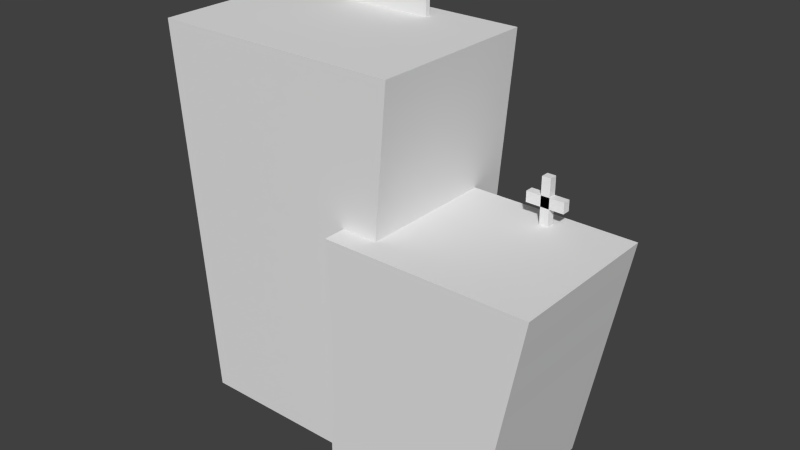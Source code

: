 # Source: Clinic.blend  (saved by Blender 2.75.0; exported with 4.5.12 LTS)
import bpy
from mathutils import Matrix  # noqa: F401  (used for matrix-valued properties, if any)

bpy.ops.wm.read_factory_settings(use_empty=True)
scene = bpy.context.scene
scene.name = 'Scene'

# ---- collections
col_collection_1 = bpy.data.collections.new('Collection 1'); scene.collection.children.link(col_collection_1)

# ---- world
world_world = bpy.data.worlds.new('World'); scene.world = world_world
world_world.color = (0.05088, 0.05088, 0.05088)
world_world.use_sun_shadow = False
world_world.sun_shadow_jitter_overblur = 0.0
world_world.cycles.sampling_method = 'MANUAL'
world_world.cycles.sample_map_resolution = 256

# ---- meshes
me_cube = bpy.data.meshes.new('Cube')
me_cube.from_pydata([(13.96, 12.83, -27.57), (13.96, -12.83, -27.57), (-13.96, -12.83, -27.57), (-13.96, 12.83, -27.57), (18.52, 12.83, 27.57), (18.52, -12.83, 27.57), (-18.52, -12.83, 27.57), (-18.52, 12.83, 27.57), (10.86, 12.83, -27.57), (7.758, 12.83, -27.57), (4.655, 12.83, -27.57), (1.552, 12.83, -27.57), (-1.552, 12.83, -27.57), (-4.655, 12.83, -27.57), (-7.758, 12.83, -27.57), (-10.86, 12.83, -27.57), (10.86, -12.83, -27.57), (7.758, -12.83, -27.57), (4.655, -12.83, -27.57), (1.552, -12.83, -27.57), (-1.552, -12.83, -27.57), (-4.655, -12.83, -27.57), (-7.758, -12.83, -27.57), (-10.86, -12.83, -27.57), (14.41, 12.83, 27.57), (10.29, 12.83, 27.57), (6.174, 12.83, 27.57), (2.058, 12.83, 27.57), (-2.058, 12.83, 27.57), (-6.174, 12.83, 27.57), (-10.29, 12.83, 27.57), (-14.41, 12.83, 27.57), (14.41, -12.83, 27.57), (10.29, -12.83, 27.57), (6.174, -12.83, 27.57), (2.058, -12.83, 27.57), (-2.058, -12.83, 27.57), (-6.174, -12.83, 27.57), (-10.29, -12.83, 27.57), (-14.41, -12.83, 27.57), (15.68, 12.83, -6.823), (15.68, -12.83, -6.823), (-15.68, -12.83, -6.823), (-15.68, 12.83, -6.823), (12.19, 12.83, -6.823), (8.71, 12.83, -6.823), (5.226, 12.83, -6.823), (1.742, 12.83, -6.823), (-1.742, 12.83, -6.823), (-5.226, 12.83, -6.823), (-8.71, 12.83, -6.823), (-12.19, 12.83, -6.823), (12.19, -12.83, -6.823), (8.71, -12.83, -6.823), (5.226, -12.83, -6.823), (1.742, -12.83, -6.823), (-1.742, -12.83, -6.823), (-5.226, -12.83, -6.823), (-8.71, -12.83, -6.823), (-12.19, -12.83, -6.823), (15.99, 12.83, -3.002), (16.31, 12.83, 0.8197), (16.63, 12.83, 4.641), (16.94, 12.83, 8.462), (17.26, 12.83, 12.28), (17.57, 12.83, 16.11), (17.89, 12.83, 19.93), (18.21, 12.83, 23.75), (15.99, -12.83, -3.002), (16.31, -12.83, 0.8197), (16.63, -12.83, 4.641), (16.94, -12.83, 8.462), (17.26, -12.83, 12.28), (17.57, -12.83, 16.11), (17.89, -12.83, 19.93), (18.2, -12.83, 23.75), (-15.99, -12.83, -3.002), (-16.31, -12.83, 0.8197), (-16.63, -12.83, 4.641), (-16.94, -12.83, 8.462), (-17.26, -12.83, 12.28), (-17.57, -12.83, 16.11), (-17.89, -12.83, 19.93), (-18.21, -12.83, 23.75), (-15.99, 12.83, -3.002), (-16.31, 12.83, 0.8197), (-16.63, 12.83, 4.641), (-16.94, 12.83, 8.462), (-17.26, 12.83, 12.28), (-17.57, 12.83, 16.11), (-17.89, 12.83, 19.93), (-18.21, 12.83, 23.75), (12.44, 12.83, -3.002), (12.69, 12.83, 0.8197), (12.93, 12.83, 4.641), (13.18, 12.83, 8.462), (13.42, 12.83, 12.28), (13.67, 12.83, 16.11), (13.91, 12.83, 19.93), (14.16, 12.83, 23.75), (8.886, 12.83, -3.002), (9.061, 12.83, 0.8197), (9.237, 12.83, 4.641), (9.412, 12.83, 8.462), (9.588, 12.83, 12.28), (9.763, 12.83, 16.11), (9.938, 12.83, 19.93), (10.11, 12.83, 23.75), (5.331, 12.83, -3.002), (5.437, 12.83, 0.8197), (5.542, 12.83, 4.641), (5.647, 12.83, 8.462), (5.753, 12.83, 12.28), (5.858, 12.83, 16.11), (5.963, 12.83, 19.93), (6.068, 12.83, 23.75), (1.777, 12.83, -3.002), (1.812, 12.83, 0.8197), (1.847, 12.83, 4.641), (1.882, 12.83, 8.462), (1.918, 12.83, 12.28), (1.953, 12.83, 16.11), (1.988, 12.83, 19.93), (2.023, 12.83, 23.75), (-1.777, 12.83, -3.002), (-1.812, 12.83, 0.8197), (-1.847, 12.83, 4.641), (-1.882, 12.83, 8.462), (-1.918, 12.83, 12.28), (-1.953, 12.83, 16.11), (-1.988, 12.83, 19.93), (-2.023, 12.83, 23.75), (-5.331, 12.83, -3.002), (-5.437, 12.83, 0.8197), (-5.542, 12.83, 4.641), (-5.647, 12.83, 8.462), (-5.753, 12.83, 12.28), (-5.858, 12.83, 16.11), (-5.963, 12.83, 19.93), (-6.068, 12.83, 23.75), (-8.886, 12.83, -3.002), (-9.061, 12.83, 0.8197), (-9.237, 12.83, 4.641), (-9.412, 12.83, 8.462), (-9.588, 12.83, 12.28), (-9.763, 12.83, 16.11), (-9.938, 12.83, 19.93), (-10.11, 12.83, 23.75), (-12.44, 12.83, -3.002), (-12.69, 12.83, 0.8197), (-12.93, 12.83, 4.641), (-13.18, 12.83, 8.462), (-13.42, 12.83, 12.28), (-13.67, 12.83, 16.11), (-13.91, 12.83, 19.93), (-14.16, 12.83, 23.75), (14.16, -12.83, 23.75), (13.91, -12.83, 19.93), (13.67, -12.83, 16.11), (13.42, -12.83, 12.28), (13.18, -12.83, 8.462), (12.93, -12.83, 4.641), (12.69, -12.83, 0.8197), (12.44, -12.83, -3.002), (10.11, -12.83, 23.75), (9.938, -12.83, 19.93), (9.763, -12.83, 16.11), (9.588, -12.83, 12.28), (9.412, -12.83, 8.462), (9.237, -12.83, 4.641), (9.061, -12.83, 0.8197), (8.886, -12.83, -3.002), (6.068, -12.83, 23.75), (5.963, -12.83, 19.93), (5.858, -12.83, 16.11), (5.753, -12.83, 12.28), (5.647, -12.83, 8.462), (5.542, -12.83, 4.641), (5.437, -12.83, 0.8197), (5.331, -12.83, -3.002), (2.023, -12.83, 23.75), (1.988, -12.83, 19.93), (1.953, -12.83, 16.11), (1.917, -12.83, 12.28), (1.882, -12.83, 8.462), (1.847, -12.83, 4.641), (1.812, -12.83, 0.8197), (1.777, -12.83, -3.002), (-2.023, -12.83, 23.75), (-1.988, -12.83, 19.93), (-1.953, -12.83, 16.11), (-1.918, -12.83, 12.28), (-1.882, -12.83, 8.462), (-1.847, -12.83, 4.641), (-1.812, -12.83, 0.8197), (-1.777, -12.83, -3.002), (-6.068, -12.83, 23.75), (-5.963, -12.83, 19.93), (-5.858, -12.83, 16.11), (-5.753, -12.83, 12.28), (-5.647, -12.83, 8.462), (-5.542, -12.83, 4.641), (-5.437, -12.83, 0.8197), (-5.331, -12.83, -3.002), (-10.11, -12.83, 23.75), (-9.938, -12.83, 19.93), (-9.763, -12.83, 16.11), (-9.588, -12.83, 12.28), (-9.412, -12.83, 8.462), (-9.237, -12.83, 4.641), (-9.061, -12.83, 0.8197), (-8.886, -12.83, -3.002), (-14.16, -12.83, 23.75), (-13.91, -12.83, 19.93), (-13.67, -12.83, 16.11), (-13.42, -12.83, 12.28), (-13.18, -12.83, 8.462), (-12.93, -12.83, 4.641), (-12.69, -12.83, 0.8197), (-12.44, -12.83, -3.002), (12.44, 11.62, -3.002), (12.69, 11.62, 0.8197), (12.93, 11.62, 4.641), (13.18, 11.62, 8.462), (13.42, 11.62, 12.28), (13.67, 11.62, 16.11), (13.91, 11.62, 19.93), (14.16, 11.62, 23.75), (8.886, 11.62, -3.002), (9.061, 11.62, 0.8197), (9.237, 11.62, 4.641), (9.412, 11.62, 8.462), (9.588, 11.62, 12.28), (9.763, 11.62, 16.11), (9.938, 11.62, 19.93), (10.11, 11.62, 23.75), (5.331, 11.62, -3.002), (5.437, 11.62, 0.8197), (5.542, 11.62, 4.641), (5.647, 11.62, 8.462), (5.753, 11.62, 12.28), (5.858, 11.62, 16.11), (5.963, 11.62, 19.93), (6.068, 11.62, 23.75), (1.777, 11.62, -3.002), (1.812, 11.62, 0.8197), (1.847, 11.62, 4.641), (1.882, 11.62, 8.462), (1.918, 11.62, 12.28), (1.953, 11.62, 16.11), (1.988, 11.62, 19.93), (2.023, 11.62, 23.75), (-1.777, 11.62, -3.002), (-1.812, 11.62, 0.8197), (-1.847, 11.62, 4.641), (-1.882, 11.62, 8.462), (-1.918, 11.62, 12.28), (-1.953, 11.62, 16.11), (-1.988, 11.62, 19.93), (-2.023, 11.62, 23.75), (-5.331, 11.62, -3.002), (-5.437, 11.62, 0.8197), (-5.542, 11.62, 4.641), (-5.647, 11.62, 8.462), (-5.753, 11.62, 12.28), (-5.858, 11.62, 16.11), (-5.963, 11.62, 19.93), (-6.068, 11.62, 23.75), (-8.886, 11.62, -3.002), (-9.061, 11.62, 0.8197), (-9.237, 11.62, 4.641), (-9.412, 11.62, 8.462), (-9.588, 11.62, 12.28), (-9.763, 11.62, 16.11), (-9.938, 11.62, 19.93), (-10.11, 11.62, 23.75), (-12.44, 11.62, -3.002), (-12.69, 11.62, 0.8197), (-12.93, 11.62, 4.641), (-13.18, 11.62, 8.462), (-13.42, 11.62, 12.28), (-13.67, 11.62, 16.11), (-13.91, 11.62, 19.93), (-14.16, 11.62, 23.75), (11.96, -12.83, -10.5), (8.541, -12.83, -10.5), (5.125, -12.83, -10.5), (1.708, -12.83, -10.5), (-1.708, -12.83, -10.5), (-5.125, -12.83, -10.5), (-8.541, -12.83, -10.5), (-11.96, -12.83, -10.5), (15.37, 12.83, -10.5), (15.37, -12.83, -10.5), (-15.37, -12.83, -10.5), (-15.37, 12.83, -10.5), (11.96, 12.83, -10.5), (8.541, 12.83, -10.5), (5.125, 12.83, -10.5), (1.708, 12.83, -10.5), (-1.708, 12.83, -10.5), (-5.125, 12.83, -10.5), (-8.541, 12.83, -10.5), (-11.96, 12.83, -10.5), (4.655, 11.59, -27.57), (1.552, 11.59, -27.57), (-1.552, 11.59, -27.57), (-4.655, 11.59, -27.57), (5.125, 11.59, -10.5), (1.708, 11.59, -10.5), (-1.708, 11.59, -10.5), (-5.125, 11.59, -10.5), (11.53, -16.06, -27.45), (11.53, 7.227, -27.45), (34.62, 7.227, -27.45), (34.62, -16.06, -27.45), (11.53, -16.06, 6.695), (11.53, 7.227, 6.695), (41.04, 7.227, 6.695), (41.04, -16.06, 6.695), (18.18, 7.227, 6.695), (23.1, 7.227, 6.695), (28.02, 7.227, 6.695), (32.93, 7.227, 6.695), (37.85, 7.227, 6.695), (32.12, 7.227, -27.45), (28.27, 7.227, -27.45), (24.43, 7.227, -27.45), (20.58, 7.227, -27.45), (16.73, 7.227, -27.45), (37.85, -16.06, 6.695), (32.93, -16.06, 6.695), (28.02, -16.06, 6.695), (23.1, -16.06, 6.695), (18.18, -16.06, 6.695), (16.73, -16.06, -27.45), (20.58, -16.06, -27.45), (24.43, -16.06, -27.45), (28.27, -16.06, -27.45), (32.12, -16.06, -27.45), (11.53, -16.06, -11.48), (11.53, 7.227, -11.48), (37.62, 7.227, -11.48), (37.62, -16.06, -11.48), (34.8, -16.06, -11.48), (30.45, -16.06, -11.48), (26.1, -16.06, -11.48), (21.76, -16.06, -11.48), (17.41, -16.06, -11.48), (17.41, 7.227, -11.48), (21.76, 7.227, -11.48), (26.1, 7.227, -11.48), (30.45, 7.227, -11.48), (34.8, 7.227, -11.48), (11.53, -16.06, -7.849), (11.53, -16.06, -4.213), (11.53, -16.06, -0.577), (11.53, -16.06, 3.059), (11.53, 7.227, 3.059), (11.53, 7.227, -0.577), (11.53, 7.227, -4.213), (11.53, 7.227, -7.849), (40.36, 7.227, 3.059), (39.67, 7.227, -0.577), (38.99, 7.227, -4.213), (38.3, 7.227, -7.849), (40.36, -16.06, 3.059), (39.67, -16.06, -0.577), (38.99, -16.06, -4.213), (38.3, -16.06, -7.849), (37.24, -16.06, 3.059), (36.63, -16.06, -0.577), (36.02, -16.06, -4.213), (35.41, -16.06, -7.849), (32.44, -16.06, 3.059), (31.94, -16.06, -0.577), (31.45, -16.06, -4.213), (30.95, -16.06, -7.849), (27.63, -16.06, 3.059), (27.25, -16.06, -0.577), (26.87, -16.06, -4.213), (26.49, -16.06, -7.849), (22.83, -16.06, 3.059), (22.56, -16.06, -0.577), (22.29, -16.06, -4.213), (22.02, -16.06, -7.849), (18.02, -16.06, 3.059), (17.87, -16.06, -0.577), (17.72, -16.06, -4.213), (17.56, -16.06, -7.849), (18.02, 7.227, 3.059), (17.87, 7.227, -0.577), (17.72, 7.227, -4.213), (17.56, 7.227, -7.849), (22.83, 7.227, 3.059), (22.56, 7.227, -0.577), (22.29, 7.227, -4.213), (22.02, 7.227, -7.849), (27.63, 7.227, 3.059), (27.25, 7.227, -0.577), (26.87, 7.227, -4.213), (26.49, 7.227, -7.849), (32.44, 7.227, 3.059), (31.94, 7.227, -0.577), (31.45, 7.227, -4.213), (30.95, 7.227, -7.849), (37.24, 7.227, 3.059), (36.63, 7.227, -0.577), (36.02, 7.227, -4.213), (35.41, 7.227, -7.849), (22.83, 5.323, 3.059), (22.56, 5.323, -0.577), (22.29, 5.323, -4.213), (22.02, 5.323, -7.849), (27.63, 5.323, 3.059), (27.25, 5.323, -0.577), (26.87, 5.323, -4.213), (26.49, 5.323, -7.849), (32.44, 5.323, 3.059), (31.94, 5.323, -0.577), (31.45, 5.323, -4.213), (30.95, 5.323, -7.849), (37.24, 5.323, 3.059), (36.63, 5.323, -0.577), (36.02, 5.323, -4.213), (35.41, 5.323, -7.849), (28.27, 6.036, -27.45), (24.43, 6.036, -27.45), (20.58, 6.036, -27.45), (16.73, 6.036, -27.45), (17.41, 6.036, -11.48), (21.76, 6.036, -11.48), (26.1, 6.036, -11.48), (30.45, 6.036, -11.48)], [], [(15, 23, 2, 3), (31, 7, 6, 39), (67, 4, 5, 75), (212, 39, 6, 83), (83, 6, 7, 91), (303, 15, 3, 295), (292, 0, 8, 296), (296, 8, 9, 297), (297, 9, 10, 298), (301, 300, 310, 311), (300, 299, 309, 310), (299, 298, 308, 309), (301, 13, 14, 302), (302, 14, 15, 303), (75, 5, 32, 156), (156, 32, 33, 164), (164, 33, 34, 172), (172, 34, 35, 180), (180, 35, 36, 188), (188, 36, 37, 196), (196, 37, 38, 204), (204, 38, 39, 212), (4, 24, 32, 5), (24, 25, 33, 32), (25, 26, 34, 33), (26, 27, 35, 34), (27, 28, 36, 35), (28, 29, 37, 36), (29, 30, 38, 37), (30, 31, 39, 38), (0, 1, 16, 8), (8, 16, 17, 9), (9, 17, 18, 10), (10, 18, 19, 11), (11, 19, 20, 12), (12, 20, 21, 13), (13, 21, 22, 14), (14, 22, 23, 15), (290, 58, 59, 291), (289, 57, 58, 290), (288, 56, 57, 289), (287, 55, 56, 288), (286, 54, 55, 287), (285, 53, 54, 286), (284, 52, 53, 285), (293, 41, 52, 284), (140, 50, 51, 148), (132, 49, 50, 140), (124, 48, 49, 132), (116, 47, 48, 124), (108, 46, 47, 116), (100, 45, 46, 108), (92, 44, 45, 100), (60, 40, 44, 92), (148, 51, 43, 84), (294, 42, 43, 295), (291, 59, 42, 294), (292, 40, 41, 293), (31, 155, 91, 7), (155, 154, 90, 91), (154, 153, 89, 90), (153, 152, 88, 89), (152, 151, 87, 88), (151, 150, 86, 87), (150, 149, 85, 86), (149, 148, 84, 85), (4, 67, 99, 24), (67, 66, 98, 99), (66, 65, 97, 98), (65, 64, 96, 97), (64, 63, 95, 96), (63, 62, 94, 95), (62, 61, 93, 94), (61, 60, 92, 93), (24, 99, 107, 25), (111, 110, 238, 239), (98, 97, 105, 106), (108, 116, 244, 236), (96, 95, 103, 104), (132, 133, 261, 260), (94, 93, 101, 102), (154, 155, 283, 282), (25, 107, 115, 26), (107, 106, 114, 115), (106, 105, 113, 114), (105, 104, 112, 113), (104, 103, 111, 112), (103, 102, 110, 111), (102, 101, 109, 110), (101, 100, 108, 109), (26, 115, 123, 27), (102, 103, 231, 230), (114, 113, 121, 122), (151, 143, 271, 279), (112, 111, 119, 120), (107, 99, 227, 235), (110, 109, 117, 118), (125, 124, 252, 253), (27, 123, 131, 28), (123, 122, 130, 131), (122, 121, 129, 130), (121, 120, 128, 129), (120, 119, 127, 128), (119, 118, 126, 127), (118, 117, 125, 126), (117, 116, 124, 125), (28, 131, 139, 29), (126, 134, 262, 254), (130, 129, 137, 138), (117, 109, 237, 245), (128, 127, 135, 136), (147, 146, 274, 275), (126, 125, 133, 134), (92, 100, 228, 220), (29, 139, 147, 30), (139, 138, 146, 147), (138, 137, 145, 146), (137, 136, 144, 145), (136, 135, 143, 144), (135, 134, 142, 143), (134, 133, 141, 142), (133, 132, 140, 141), (30, 147, 155, 31), (95, 94, 222, 223), (146, 145, 153, 154), (116, 117, 245, 244), (144, 143, 151, 152), (138, 139, 267, 266), (142, 141, 149, 150), (144, 152, 280, 272), (58, 211, 219, 59), (211, 210, 218, 219), (210, 209, 217, 218), (209, 208, 216, 217), (208, 207, 215, 216), (207, 206, 214, 215), (206, 205, 213, 214), (205, 204, 212, 213), (57, 203, 211, 58), (203, 202, 210, 211), (202, 201, 209, 210), (201, 200, 208, 209), (200, 199, 207, 208), (199, 198, 206, 207), (198, 197, 205, 206), (197, 196, 204, 205), (56, 195, 203, 57), (195, 194, 202, 203), (194, 193, 201, 202), (193, 192, 200, 201), (192, 191, 199, 200), (191, 190, 198, 199), (190, 189, 197, 198), (189, 188, 196, 197), (55, 187, 195, 56), (187, 186, 194, 195), (186, 185, 193, 194), (185, 184, 192, 193), (184, 183, 191, 192), (183, 182, 190, 191), (182, 181, 189, 190), (181, 180, 188, 189), (54, 179, 187, 55), (179, 178, 186, 187), (178, 177, 185, 186), (177, 176, 184, 185), (176, 175, 183, 184), (175, 174, 182, 183), (174, 173, 181, 182), (173, 172, 180, 181), (53, 171, 179, 54), (171, 170, 178, 179), (170, 169, 177, 178), (169, 168, 176, 177), (168, 167, 175, 176), (167, 166, 174, 175), (166, 165, 173, 174), (165, 164, 172, 173), (52, 163, 171, 53), (163, 162, 170, 171), (162, 161, 169, 170), (161, 160, 168, 169), (160, 159, 167, 168), (159, 158, 166, 167), (158, 157, 165, 166), (157, 156, 164, 165), (41, 68, 163, 52), (68, 69, 162, 163), (69, 70, 161, 162), (70, 71, 160, 161), (71, 72, 159, 160), (72, 73, 158, 159), (73, 74, 157, 158), (74, 75, 156, 157), (42, 76, 84, 43), (76, 77, 85, 84), (77, 78, 86, 85), (78, 79, 87, 86), (79, 80, 88, 87), (80, 81, 89, 88), (81, 82, 90, 89), (82, 83, 91, 90), (59, 219, 76, 42), (219, 218, 77, 76), (218, 217, 78, 77), (217, 216, 79, 78), (216, 215, 80, 79), (215, 214, 81, 80), (214, 213, 82, 81), (213, 212, 83, 82), (40, 60, 68, 41), (60, 61, 69, 68), (61, 62, 70, 69), (62, 63, 71, 70), (63, 64, 72, 71), (64, 65, 73, 72), (65, 66, 74, 73), (66, 67, 75, 74), (133, 125, 253, 261), (98, 106, 234, 226), (142, 150, 278, 270), (123, 115, 243, 251), (141, 140, 268, 269), (118, 119, 247, 246), (97, 96, 224, 225), (148, 149, 277, 276), (124, 132, 260, 252), (105, 97, 225, 233), (127, 126, 254, 255), (149, 141, 269, 277), (104, 105, 233, 232), (114, 122, 250, 242), (139, 131, 259, 267), (134, 135, 263, 262), (113, 112, 240, 241), (96, 104, 232, 224), (140, 148, 276, 268), (143, 142, 270, 271), (121, 113, 241, 249), (130, 138, 266, 258), (120, 121, 249, 248), (155, 147, 275, 283), (99, 98, 226, 227), (150, 151, 279, 278), (129, 128, 256, 257), (103, 95, 223, 231), (112, 120, 248, 240), (106, 107, 235, 234), (137, 129, 257, 265), (146, 154, 282, 274), (136, 137, 265, 264), (115, 114, 242, 243), (94, 102, 230, 222), (93, 92, 220, 221), (145, 144, 272, 273), (119, 111, 239, 247), (122, 123, 251, 250), (128, 136, 264, 256), (153, 145, 273, 281), (100, 101, 229, 228), (152, 153, 281, 280), (101, 93, 221, 229), (131, 130, 258, 259), (109, 108, 236, 237), (110, 118, 246, 238), (135, 127, 255, 263), (0, 292, 293, 1), (23, 291, 294, 2), (2, 294, 295, 3), (1, 293, 284, 16), (16, 284, 285, 17), (17, 285, 286, 18), (18, 286, 287, 19), (19, 287, 288, 20), (20, 288, 289, 21), (21, 289, 290, 22), (22, 290, 291, 23), (50, 302, 303, 51), (49, 301, 302, 50), (48, 300, 301, 49), (47, 299, 300, 48), (46, 298, 299, 47), (45, 297, 298, 46), (44, 296, 297, 45), (40, 292, 296, 44), (51, 303, 295, 43), (13, 301, 311, 307), (298, 10, 304, 308), (12, 13, 307, 306), (11, 12, 306, 305), (10, 11, 305, 304), (340, 341, 313, 312), (353, 342, 314, 325), (342, 343, 315, 314), (348, 340, 312, 335), (339, 325, 314, 315), (334, 320, 317, 316), (319, 318, 324, 330), (330, 324, 323, 331), (331, 323, 322, 332), (332, 322, 321, 333), (333, 321, 320, 334), (312, 313, 329, 335), (335, 329, 328, 336), (336, 328, 327, 337), (337, 327, 326, 338), (338, 326, 325, 339), (343, 344, 339, 315), (344, 345, 338, 339), (345, 346, 337, 338), (346, 347, 336, 337), (347, 348, 335, 336), (341, 349, 329, 313), (351, 352, 433, 432), (350, 351, 432, 431), (349, 350, 431, 430), (352, 353, 325, 326), (405, 409, 353, 352), (401, 405, 352, 351), (397, 401, 351, 350), (393, 397, 350, 349), (361, 393, 349, 341), (385, 389, 348, 347), (381, 385, 347, 346), (377, 381, 346, 345), (373, 377, 345, 344), (369, 373, 344, 343), (389, 354, 340, 348), (365, 369, 343, 342), (409, 365, 342, 353), (354, 361, 341, 340), (316, 317, 358, 357), (357, 358, 359, 356), (356, 359, 360, 355), (355, 360, 361, 354), (324, 318, 362, 406), (406, 362, 363, 407), (407, 363, 364, 408), (408, 364, 365, 409), (318, 319, 366, 362), (362, 366, 367, 363), (363, 367, 368, 364), (364, 368, 369, 365), (334, 316, 357, 386), (386, 357, 356, 387), (387, 356, 355, 388), (388, 355, 354, 389), (319, 330, 370, 366), (366, 370, 371, 367), (367, 371, 372, 368), (368, 372, 373, 369), (330, 331, 374, 370), (370, 374, 375, 371), (371, 375, 376, 372), (372, 376, 377, 373), (331, 332, 378, 374), (374, 378, 379, 375), (375, 379, 380, 376), (376, 380, 381, 377), (332, 333, 382, 378), (378, 382, 383, 379), (379, 383, 384, 380), (380, 384, 385, 381), (333, 334, 386, 382), (382, 386, 387, 383), (383, 387, 388, 384), (384, 388, 389, 385), (317, 320, 390, 358), (358, 390, 391, 359), (359, 391, 392, 360), (360, 392, 393, 361), (320, 321, 394, 390), (390, 394, 395, 391), (391, 395, 396, 392), (392, 396, 397, 393), (321, 322, 398, 394), (408, 409, 425, 424), (395, 399, 400, 396), (399, 395, 411, 415), (322, 323, 402, 398), (398, 402, 403, 399), (399, 403, 404, 400), (400, 404, 405, 401), (323, 324, 406, 402), (401, 397, 413, 417), (403, 407, 408, 404), (395, 394, 410, 411), (404, 408, 424, 420), (406, 407, 423, 422), (402, 406, 422, 418), (405, 404, 420, 421), (403, 402, 418, 419), (400, 401, 417, 416), (396, 400, 416, 412), (398, 399, 415, 414), (394, 398, 414, 410), (409, 405, 421, 425), (397, 396, 412, 413), (407, 403, 419, 423), (352, 326, 426, 433), (329, 349, 430, 429), (328, 329, 429, 428), (327, 328, 428, 427), (326, 327, 427, 426)])
_uv = me_cube.uv_layers.new(name='UVMap')
_uv.uv.foreach_set('vector', [0.9697, 0.693, 0.7674, 0.693, 0.7674, 0.6697, 0.9697, 0.6697, 0.7861, 0.03081, 0.7861, 0.0, 0.9884, 2.856e-08, 0.9884, 0.03081, 0.7861, 0.3854, 0.7861, 0.4141, 0.5839, 0.4141, 0.5839, 0.3854, 0.5495, 0.02861, 0.5514, 0.0, 0.5839, 0.0, 0.5814, 0.02861, 0.2022, 0.797, 0.2022, 0.8257, 6.013e-08, 0.8257, 6.013e-08, 0.797, 0.05172, 0.285, 0.06037, 0.4128, 0.03591, 0.4128, 0.0248, 0.285, 0.2671, 0.285, 0.256, 0.4128, 0.2316, 0.4128, 0.2402, 0.285, 0.2402, 0.285, 0.2316, 0.4128, 0.2071, 0.4128, 0.2133, 0.285, 0.2133, 0.285, 0.2071, 0.4128, 0.1827, 0.4128, 0.1864, 0.285, 0.2691, 0.4128, 0.2691, 0.4384, 0.2593, 0.4384, 0.2593, 0.4128, 0.2691, 0.4384, 0.2691, 0.464, 0.2593, 0.464, 0.2593, 0.4384, 0.2691, 0.464, 0.2691, 0.4895, 0.2593, 0.4895, 0.2593, 0.464, 0.1056, 0.285, 0.1093, 0.4128, 0.08483, 0.4128, 0.07865, 0.285, 0.07865, 0.285, 0.08483, 0.4128, 0.06037, 0.4128, 0.05172, 0.285, 0.2944, 0.02861, 0.2919, 7.14e-08, 0.3244, 7.14e-08, 0.3263, 0.02861, 0.3263, 0.02861, 0.3244, 7.14e-08, 0.3568, 2.856e-08, 0.3582, 0.02861, 0.3582, 0.02861, 0.3568, 2.856e-08, 0.3892, 2.856e-08, 0.3901, 0.02861, 0.3901, 0.02861, 0.3892, 2.856e-08, 0.4217, 4.284e-08, 0.422, 0.02861, 0.422, 0.02861, 0.4217, 4.284e-08, 0.4541, 2.856e-08, 0.4538, 0.02861, 0.4538, 0.02861, 0.4541, 2.856e-08, 0.4866, 2.856e-08, 0.4857, 0.02861, 0.4857, 0.02861, 0.4866, 2.856e-08, 0.519, 2.856e-08, 0.5176, 0.02861, 0.5176, 0.02861, 0.519, 2.856e-08, 0.5514, 0.0, 0.5495, 0.02861, 0.7861, 0.2773, 0.7861, 0.2465, 0.9884, 0.2465, 0.9884, 0.2773, 0.7861, 0.2465, 0.7861, 0.2157, 0.9884, 0.2157, 0.9884, 0.2465, 0.7861, 0.2157, 0.7861, 0.1849, 0.9884, 0.1849, 0.9884, 0.2157, 0.7861, 0.1849, 0.7861, 0.1541, 0.9884, 0.1541, 0.9884, 0.1849, 0.7861, 0.1541, 0.7861, 0.1233, 0.9884, 0.1233, 0.9884, 0.1541, 0.7861, 0.1233, 0.7861, 0.09244, 0.9884, 0.09244, 0.9884, 0.1233, 0.7861, 0.09244, 0.7861, 0.06163, 0.9884, 0.06163, 0.9884, 0.09244, 0.7861, 0.06163, 0.7861, 0.03081, 0.9884, 0.03081, 0.9884, 0.06163, 0.9697, 0.8788, 0.7674, 0.8788, 0.7674, 0.8556, 0.9697, 0.8556, 0.9697, 0.8556, 0.7674, 0.8556, 0.7674, 0.8323, 0.9697, 0.8323, 0.9697, 0.8323, 0.7674, 0.8323, 0.7674, 0.8091, 0.9697, 0.8091, 0.9697, 0.8091, 0.7674, 0.8091, 0.7674, 0.7859, 0.9697, 0.7859, 0.9697, 0.7859, 0.7674, 0.7859, 0.7674, 0.7627, 0.9697, 0.7627, 0.9697, 0.7627, 0.7674, 0.7627, 0.7674, 0.7394, 0.9697, 0.7394, 0.9697, 0.7394, 0.7674, 0.7394, 0.7674, 0.7162, 0.9697, 0.7162, 0.9697, 0.7162, 0.7674, 0.7162, 0.7674, 0.693, 0.9697, 0.693, 0.5052, 0.285, 0.5065, 0.2575, 0.534, 0.2575, 0.5321, 0.285, 0.4783, 0.285, 0.4791, 0.2575, 0.5065, 0.2575, 0.5052, 0.285, 0.4514, 0.285, 0.4516, 0.2575, 0.4791, 0.2575, 0.4783, 0.285, 0.4244, 0.285, 0.4242, 0.2575, 0.4516, 0.2575, 0.4514, 0.285, 0.3975, 0.285, 0.3967, 0.2575, 0.4242, 0.2575, 0.4244, 0.285, 0.3706, 0.285, 0.3693, 0.2575, 0.3967, 0.2575, 0.3975, 0.285, 0.3437, 0.285, 0.3418, 0.2575, 0.3693, 0.2575, 0.3706, 0.285, 0.3167, 0.285, 0.3143, 0.2575, 0.3418, 0.2575, 0.3437, 0.285, 0.07594, 0.2289, 0.07732, 0.2575, 0.04986, 0.2575, 0.04792, 0.2289, 0.1039, 0.2289, 0.1048, 0.2575, 0.07732, 0.2575, 0.07594, 0.2289, 0.132, 0.2289, 0.1322, 0.2575, 0.1048, 0.2575, 0.1039, 0.2289, 0.16, 0.2289, 0.1597, 0.2575, 0.1322, 0.2575, 0.132, 0.2289, 0.188, 0.2289, 0.1872, 0.2575, 0.1597, 0.2575, 0.16, 0.2289, 0.216, 0.2289, 0.2146, 0.2575, 0.1872, 0.2575, 0.188, 0.2289, 0.244, 0.2289, 0.2421, 0.2575, 0.2146, 0.2575, 0.216, 0.2289, 0.272, 0.2289, 0.2695, 0.2575, 0.2421, 0.2575, 0.244, 0.2289, 0.04792, 0.2289, 0.04986, 0.2575, 0.0224, 0.2575, 0.01991, 0.2289, 0.2022, 0.5406, 0.2022, 0.5681, 3.758e-08, 0.5681, 3.758e-08, 0.5406, 0.5321, 0.285, 0.534, 0.2575, 0.5615, 0.2575, 0.5591, 0.285, 0.7861, 0.1282, 0.7861, 0.1558, 0.5839, 0.1558, 0.5839, 0.1282, 0.03244, 4.284e-08, 0.03437, 0.02861, 0.002489, 0.02861, 0.0, 4.284e-08, 0.03437, 0.02861, 0.03631, 0.05722, 0.004978, 0.05722, 0.002489, 0.02861, 0.03631, 0.05722, 0.03824, 0.08583, 0.007467, 0.08583, 0.004978, 0.05722, 0.03824, 0.08583, 0.04018, 0.1144, 0.009956, 0.1144, 0.007467, 0.08583, 0.04018, 0.1144, 0.04212, 0.143, 0.01245, 0.143, 0.009956, 0.1144, 0.04212, 0.143, 0.04405, 0.1717, 0.01493, 0.1717, 0.01245, 0.143, 0.04405, 0.1717, 0.04599, 0.2003, 0.01742, 0.2003, 0.01493, 0.1717, 0.04599, 0.2003, 0.04792, 0.2289, 0.01991, 0.2289, 0.01742, 0.2003, 0.2919, 1.428e-08, 0.2894, 0.02861, 0.2576, 0.02861, 0.2595, 0.0, 0.2894, 0.02861, 0.287, 0.05722, 0.2556, 0.05722, 0.2576, 0.02861, 0.287, 0.05722, 0.2845, 0.08583, 0.2537, 0.08583, 0.2556, 0.05722, 0.2845, 0.08583, 0.282, 0.1144, 0.2518, 0.1144, 0.2537, 0.08583, 0.282, 0.1144, 0.2795, 0.143, 0.2498, 0.143, 0.2518, 0.1144, 0.2795, 0.143, 0.277, 0.1717, 0.2479, 0.1717, 0.2498, 0.143, 0.277, 0.1717, 0.2745, 0.2003, 0.2459, 0.2003, 0.2479, 0.1717, 0.2745, 0.2003, 0.272, 0.2289, 0.244, 0.2289, 0.2459, 0.2003, 0.2595, 0.0, 0.2576, 0.02861, 0.2257, 0.02861, 0.2271, 2.856e-08, 0.212, 0.5974, 0.212, 0.5688, 0.2215, 0.5688, 0.2215, 0.5974, 0.2556, 0.05722, 0.2537, 0.08583, 0.2229, 0.08583, 0.2243, 0.05722, 0.3308, 0.6774, 0.3308, 0.6508, 0.3403, 0.6508, 0.3403, 0.6774, 0.2518, 0.1144, 0.2498, 0.143, 0.2201, 0.143, 0.2215, 0.1144, 0.212, 0.6259, 0.212, 0.5974, 0.2215, 0.5974, 0.2215, 0.6259, 0.2479, 0.1717, 0.2459, 0.2003, 0.2174, 0.2003, 0.2188, 0.1717, 0.2118, 0.5978, 0.2118, 0.6263, 0.2022, 0.6263, 0.2022, 0.5978, 0.2271, 2.856e-08, 0.2257, 0.02861, 0.1938, 0.02861, 0.1946, 2.856e-08, 0.2257, 0.02861, 0.2243, 0.05722, 0.193, 0.05722, 0.1938, 0.02861, 0.2243, 0.05722, 0.2229, 0.08583, 0.1921, 0.08583, 0.193, 0.05722, 0.2229, 0.08583, 0.2215, 0.1144, 0.1913, 0.1144, 0.1921, 0.08583, 0.2215, 0.1144, 0.2201, 0.143, 0.1905, 0.143, 0.1913, 0.1144, 0.2201, 0.143, 0.2188, 0.1717, 0.1896, 0.1717, 0.1905, 0.143, 0.2188, 0.1717, 0.2174, 0.2003, 0.1888, 0.2003, 0.1896, 0.1717, 0.2174, 0.2003, 0.216, 0.2289, 0.188, 0.2289, 0.1888, 0.2003, 0.1946, 2.856e-08, 0.1938, 0.02861, 0.1619, 0.02861, 0.1622, 2.856e-08, 0.2913, 0.5685, 0.2913, 0.5399, 0.3008, 0.5399, 0.3008, 0.5685, 0.193, 0.05722, 0.1921, 0.08583, 0.1614, 0.08583, 0.1616, 0.05722, 0.3213, 0.6513, 0.3213, 0.6231, 0.3308, 0.6231, 0.3308, 0.6513, 0.1913, 0.1144, 0.1905, 0.143, 0.1608, 0.143, 0.1611, 0.1144, 0.3008, 0.5399, 0.3008, 0.5096, 0.3103, 0.5096, 0.3103, 0.5399, 0.1896, 0.1717, 0.1888, 0.2003, 0.1602, 0.2003, 0.1605, 0.1717, 0.2786, 0.5682, 0.2786, 0.5968, 0.2691, 0.5968, 0.2691, 0.5682, 0.1622, 2.856e-08, 0.1619, 0.02861, 0.13, 0.02861, 0.1297, 1.428e-08, 0.1619, 0.02861, 0.1616, 0.05722, 0.1303, 0.05722, 0.13, 0.02861, 0.1616, 0.05722, 0.1614, 0.08583, 0.1306, 0.08583, 0.1303, 0.05722, 0.1614, 0.08583, 0.1611, 0.1144, 0.1309, 0.1144, 0.1306, 0.08583, 0.1611, 0.1144, 0.1608, 0.143, 0.1311, 0.143, 0.1309, 0.1144, 0.1608, 0.143, 0.1605, 0.1717, 0.1314, 0.1717, 0.1311, 0.143, 0.1605, 0.1717, 0.1602, 0.2003, 0.1317, 0.2003, 0.1314, 0.1717, 0.1602, 0.2003, 0.16, 0.2289, 0.132, 0.2289, 0.1317, 0.2003, 0.1297, 1.428e-08, 0.13, 0.02861, 0.09814, 0.02861, 0.09731, 1.428e-08, 0.2691, 0.653, 0.2691, 0.6253, 0.2786, 0.6253, 0.2786, 0.653, 0.1303, 0.05722, 0.1306, 0.08583, 0.0998, 0.08583, 0.09897, 0.05722, 0.269, 0.6413, 0.269, 0.6685, 0.2594, 0.6685, 0.2594, 0.6413, 0.1309, 0.1144, 0.1311, 0.143, 0.1015, 0.143, 0.1006, 0.1144, 0.2594, 0.5562, 0.2594, 0.5848, 0.2499, 0.5848, 0.2499, 0.5562, 0.1314, 0.1717, 0.1317, 0.2003, 0.1031, 0.2003, 0.1023, 0.1717, 0.2407, 0.6469, 0.2407, 0.6736, 0.2312, 0.6736, 0.2312, 0.6469, 0.09731, 1.428e-08, 0.09814, 0.02861, 0.06626, 0.02861, 0.06487, 1.428e-08, 0.09814, 0.02861, 0.09897, 0.05722, 0.06764, 0.05722, 0.06626, 0.02861, 0.09897, 0.05722, 0.0998, 0.08583, 0.06902, 0.08583, 0.06764, 0.05722, 0.0998, 0.08583, 0.1006, 0.1144, 0.07041, 0.1144, 0.06902, 0.08583, 0.1006, 0.1144, 0.1015, 0.143, 0.07179, 0.143, 0.07041, 0.1144, 0.1015, 0.143, 0.1023, 0.1717, 0.07317, 0.1717, 0.07179, 0.143, 0.1023, 0.1717, 0.1031, 0.2003, 0.07455, 0.2003, 0.07317, 0.1717, 0.1031, 0.2003, 0.1039, 0.2289, 0.07594, 0.2289, 0.07455, 0.2003, 0.06487, 1.428e-08, 0.06626, 0.02861, 0.03437, 0.02861, 0.03244, 4.284e-08, 0.2022, 0.5978, 0.2022, 0.5692, 0.2118, 0.5692, 0.2118, 0.5978, 0.06764, 0.05722, 0.06902, 0.08583, 0.03824, 0.08583, 0.03631, 0.05722, 0.3103, 0.6252, 0.3103, 0.5967, 0.3198, 0.5967, 0.3198, 0.6252, 0.07041, 0.1144, 0.07179, 0.143, 0.04212, 0.143, 0.04018, 0.1144, 0.2913, 0.6256, 0.2913, 0.5971, 0.3008, 0.5971, 0.3008, 0.6256, 0.07317, 0.1717, 0.07455, 0.2003, 0.04599, 0.2003, 0.04405, 0.1717, 0.2881, 0.5395, 0.2881, 0.5682, 0.2786, 0.5682, 0.2786, 0.5395, 0.5065, 0.2575, 0.5079, 0.2289, 0.5359, 0.2289, 0.534, 0.2575, 0.5079, 0.2289, 0.5093, 0.2003, 0.5379, 0.2003, 0.5359, 0.2289, 0.5093, 0.2003, 0.5107, 0.1717, 0.5398, 0.1717, 0.5379, 0.2003, 0.5107, 0.1717, 0.5121, 0.143, 0.5418, 0.143, 0.5398, 0.1717, 0.5121, 0.143, 0.5135, 0.1144, 0.5437, 0.1144, 0.5418, 0.143, 0.5135, 0.1144, 0.5148, 0.08583, 0.5456, 0.08583, 0.5437, 0.1144, 0.5148, 0.08583, 0.5162, 0.05722, 0.5476, 0.05722, 0.5456, 0.08583, 0.5162, 0.05722, 0.5176, 0.02861, 0.5495, 0.02861, 0.5476, 0.05722, 0.4791, 0.2575, 0.4799, 0.2289, 0.5079, 0.2289, 0.5065, 0.2575, 0.4799, 0.2289, 0.4807, 0.2003, 0.5093, 0.2003, 0.5079, 0.2289, 0.4807, 0.2003, 0.4816, 0.1717, 0.5107, 0.1717, 0.5093, 0.2003, 0.4816, 0.1717, 0.4824, 0.143, 0.5121, 0.143, 0.5107, 0.1717, 0.4824, 0.143, 0.4832, 0.1144, 0.5135, 0.1144, 0.5121, 0.143, 0.4832, 0.1144, 0.4841, 0.08583, 0.5148, 0.08583, 0.5135, 0.1144, 0.4841, 0.08583, 0.4849, 0.05722, 0.5162, 0.05722, 0.5148, 0.08583, 0.4849, 0.05722, 0.4857, 0.02861, 0.5176, 0.02861, 0.5162, 0.05722, 0.4516, 0.2575, 0.4519, 0.2289, 0.4799, 0.2289, 0.4791, 0.2575, 0.4519, 0.2289, 0.4522, 0.2003, 0.4807, 0.2003, 0.4799, 0.2289, 0.4522, 0.2003, 0.4525, 0.1717, 0.4816, 0.1717, 0.4807, 0.2003, 0.4525, 0.1717, 0.4527, 0.143, 0.4824, 0.143, 0.4816, 0.1717, 0.4527, 0.143, 0.453, 0.1144, 0.4832, 0.1144, 0.4824, 0.143, 0.453, 0.1144, 0.4533, 0.08583, 0.4841, 0.08583, 0.4832, 0.1144, 0.4533, 0.08583, 0.4536, 0.05722, 0.4849, 0.05722, 0.4841, 0.08583, 0.4536, 0.05722, 0.4538, 0.02861, 0.4857, 0.02861, 0.4849, 0.05722, 0.4242, 0.2575, 0.4239, 0.2289, 0.4519, 0.2289, 0.4516, 0.2575, 0.4239, 0.2289, 0.4236, 0.2003, 0.4522, 0.2003, 0.4519, 0.2289, 0.4236, 0.2003, 0.4233, 0.1717, 0.4525, 0.1717, 0.4522, 0.2003, 0.4233, 0.1717, 0.4231, 0.143, 0.4527, 0.143, 0.4525, 0.1717, 0.4231, 0.143, 0.4228, 0.1144, 0.453, 0.1144, 0.4527, 0.143, 0.4228, 0.1144, 0.4225, 0.08583, 0.4533, 0.08583, 0.453, 0.1144, 0.4225, 0.08583, 0.4222, 0.05722, 0.4536, 0.05722, 0.4533, 0.08583, 0.4222, 0.05722, 0.422, 0.02861, 0.4538, 0.02861, 0.4536, 0.05722, 0.3967, 0.2575, 0.3959, 0.2289, 0.4239, 0.2289, 0.4242, 0.2575, 0.3959, 0.2289, 0.3951, 0.2003, 0.4236, 0.2003, 0.4239, 0.2289, 0.3951, 0.2003, 0.3942, 0.1717, 0.4233, 0.1717, 0.4236, 0.2003, 0.3942, 0.1717, 0.3934, 0.143, 0.4231, 0.143, 0.4233, 0.1717, 0.3934, 0.143, 0.3926, 0.1144, 0.4228, 0.1144, 0.4231, 0.143, 0.3926, 0.1144, 0.3917, 0.08583, 0.4225, 0.08583, 0.4228, 0.1144, 0.3917, 0.08583, 0.3909, 0.05722, 0.4222, 0.05722, 0.4225, 0.08583, 0.3909, 0.05722, 0.3901, 0.02861, 0.422, 0.02861, 0.4222, 0.05722, 0.3693, 0.2575, 0.3679, 0.2289, 0.3959, 0.2289, 0.3967, 0.2575, 0.3679, 0.2289, 0.3665, 0.2003, 0.3951, 0.2003, 0.3959, 0.2289, 0.3665, 0.2003, 0.3651, 0.1717, 0.3942, 0.1717, 0.3951, 0.2003, 0.3651, 0.1717, 0.3637, 0.143, 0.3934, 0.143, 0.3942, 0.1717, 0.3637, 0.143, 0.3623, 0.1144, 0.3926, 0.1144, 0.3934, 0.143, 0.3623, 0.1144, 0.361, 0.08583, 0.3917, 0.08583, 0.3926, 0.1144, 0.361, 0.08583, 0.3596, 0.05722, 0.3909, 0.05722, 0.3917, 0.08583, 0.3596, 0.05722, 0.3582, 0.02861, 0.3901, 0.02861, 0.3909, 0.05722, 0.3418, 0.2575, 0.3399, 0.2289, 0.3679, 0.2289, 0.3693, 0.2575, 0.3399, 0.2289, 0.3379, 0.2003, 0.3665, 0.2003, 0.3679, 0.2289, 0.3379, 0.2003, 0.336, 0.1717, 0.3651, 0.1717, 0.3665, 0.2003, 0.336, 0.1717, 0.3341, 0.143, 0.3637, 0.143, 0.3651, 0.1717, 0.3341, 0.143, 0.3321, 0.1144, 0.3623, 0.1144, 0.3637, 0.143, 0.3321, 0.1144, 0.3302, 0.08583, 0.361, 0.08583, 0.3623, 0.1144, 0.3302, 0.08583, 0.3282, 0.05722, 0.3596, 0.05722, 0.361, 0.08583, 0.3282, 0.05722, 0.3263, 0.02861, 0.3582, 0.02861, 0.3596, 0.05722, 0.3143, 0.2575, 0.3118, 0.2289, 0.3399, 0.2289, 0.3418, 0.2575, 0.3118, 0.2289, 0.3094, 0.2003, 0.3379, 0.2003, 0.3399, 0.2289, 0.3094, 0.2003, 0.3069, 0.1717, 0.336, 0.1717, 0.3379, 0.2003, 0.3069, 0.1717, 0.3044, 0.143, 0.3341, 0.143, 0.336, 0.1717, 0.3044, 0.143, 0.3019, 0.1144, 0.3321, 0.1144, 0.3341, 0.143, 0.3019, 0.1144, 0.2994, 0.08583, 0.3302, 0.08583, 0.3321, 0.1144, 0.2994, 0.08583, 0.2969, 0.05722, 0.3282, 0.05722, 0.3302, 0.08583, 0.2969, 0.05722, 0.2944, 0.02861, 0.3263, 0.02861, 0.3282, 0.05722, 0.2022, 0.5681, 0.2022, 0.5968, 4.51e-08, 0.5968, 3.758e-08, 0.5681, 0.2022, 0.5968, 0.2022, 0.6254, 3.758e-08, 0.6254, 4.51e-08, 0.5968, 0.2022, 0.6254, 0.2022, 0.654, 4.51e-08, 0.654, 3.758e-08, 0.6254, 0.2022, 0.654, 0.2022, 0.6826, 5.261e-08, 0.6826, 4.51e-08, 0.654, 0.2022, 0.6826, 0.2022, 0.7112, 5.261e-08, 0.7112, 5.261e-08, 0.6826, 0.2022, 0.7112, 0.2022, 0.7398, 5.261e-08, 0.7398, 5.261e-08, 0.7112, 0.2022, 0.7398, 0.2022, 0.7684, 6.013e-08, 0.7684, 5.261e-08, 0.7398, 0.2022, 0.7684, 0.2022, 0.797, 6.013e-08, 0.797, 6.013e-08, 0.7684, 0.534, 0.2575, 0.5359, 0.2289, 0.564, 0.2289, 0.5615, 0.2575, 0.5359, 0.2289, 0.5379, 0.2003, 0.5664, 0.2003, 0.564, 0.2289, 0.5379, 0.2003, 0.5398, 0.1717, 0.5689, 0.1717, 0.5664, 0.2003, 0.5398, 0.1717, 0.5418, 0.143, 0.5714, 0.143, 0.5689, 0.1717, 0.5418, 0.143, 0.5437, 0.1144, 0.5739, 0.1144, 0.5714, 0.143, 0.5437, 0.1144, 0.5456, 0.08583, 0.5764, 0.08583, 0.5739, 0.1144, 0.5456, 0.08583, 0.5476, 0.05722, 0.5789, 0.05722, 0.5764, 0.08583, 0.5476, 0.05722, 0.5495, 0.02861, 0.5814, 0.02861, 0.5789, 0.05722, 0.7861, 0.1558, 0.7861, 0.1845, 0.5839, 0.1845, 0.5839, 0.1558, 0.7861, 0.1845, 0.7861, 0.2132, 0.5839, 0.2132, 0.5839, 0.1845, 0.7861, 0.2132, 0.7861, 0.2419, 0.5839, 0.2419, 0.5839, 0.2132, 0.7861, 0.2419, 0.7861, 0.2706, 0.5839, 0.2706, 0.5839, 0.2419, 0.7861, 0.2706, 0.7861, 0.2993, 0.5839, 0.2993, 0.5839, 0.2706, 0.7861, 0.2993, 0.7861, 0.328, 0.5839, 0.328, 0.5839, 0.2993, 0.7861, 0.328, 0.7861, 0.3567, 0.5839, 0.3567, 0.5839, 0.328, 0.7861, 0.3567, 0.7861, 0.3854, 0.5839, 0.3854, 0.5839, 0.3567, 0.2215, 0.6259, 0.2215, 0.653, 0.212, 0.653, 0.212, 0.6259, 0.2594, 0.5264, 0.2594, 0.5562, 0.2499, 0.5562, 0.2499, 0.5264, 0.3403, 0.6231, 0.3403, 0.6508, 0.3308, 0.6508, 0.3308, 0.6231, 0.2884, 0.4128, 0.2884, 0.4431, 0.2788, 0.4431, 0.2788, 0.4128, 0.3403, 0.594, 0.3403, 0.5654, 0.3498, 0.5654, 0.3498, 0.594, 0.3308, 0.5945, 0.3308, 0.6231, 0.3213, 0.6231, 0.3213, 0.5945, 0.2594, 0.6129, 0.2594, 0.5843, 0.269, 0.5843, 0.269, 0.6129, 0.3008, 0.5971, 0.3008, 0.5687, 0.3103, 0.5687, 0.3103, 0.5971, 0.2594, 0.6419, 0.2594, 0.6685, 0.2499, 0.6685, 0.2499, 0.6419, 0.3213, 0.5659, 0.3213, 0.5367, 0.3308, 0.5367, 0.3308, 0.5659, 0.3308, 0.5945, 0.3308, 0.5659, 0.3403, 0.5659, 0.3403, 0.5945, 0.2913, 0.6528, 0.2913, 0.6256, 0.3008, 0.6256, 0.3008, 0.6528, 0.2215, 0.5688, 0.2215, 0.5401, 0.231, 0.5401, 0.231, 0.5688, 0.2691, 0.5395, 0.2691, 0.5097, 0.2786, 0.5097, 0.2786, 0.5395, 0.2913, 0.5399, 0.2913, 0.5096, 0.3008, 0.5096, 0.3008, 0.5399, 0.2786, 0.6253, 0.2786, 0.5968, 0.2881, 0.5968, 0.2881, 0.6253, 0.2913, 0.5971, 0.2913, 0.5685, 0.3008, 0.5685, 0.3008, 0.5971, 0.3198, 0.5393, 0.3198, 0.568, 0.3103, 0.568, 0.3103, 0.5393, 0.2312, 0.6469, 0.2312, 0.6736, 0.2216, 0.6736, 0.2216, 0.6469, 0.2594, 0.5843, 0.2594, 0.5557, 0.269, 0.5557, 0.269, 0.5843, 0.269, 0.5264, 0.269, 0.5557, 0.2594, 0.5557, 0.2594, 0.5264, 0.3103, 0.5393, 0.3103, 0.5096, 0.3198, 0.5096, 0.3198, 0.5393, 0.3403, 0.5945, 0.3403, 0.6231, 0.3308, 0.6231, 0.3308, 0.5945, 0.2788, 0.4734, 0.2788, 0.4431, 0.2884, 0.4431, 0.2884, 0.4734, 0.2407, 0.5902, 0.2407, 0.6188, 0.2312, 0.6188, 0.2312, 0.5902, 0.2594, 0.6413, 0.2594, 0.6129, 0.269, 0.6129, 0.269, 0.6413, 0.3213, 0.5945, 0.3213, 0.5659, 0.3308, 0.5659, 0.3308, 0.5945, 0.3498, 0.6226, 0.3498, 0.6508, 0.3403, 0.6508, 0.3403, 0.6226, 0.2786, 0.5395, 0.2786, 0.5682, 0.2691, 0.5682, 0.2691, 0.5395, 0.2215, 0.5401, 0.2215, 0.5688, 0.212, 0.5688, 0.212, 0.5401, 0.2407, 0.5323, 0.2407, 0.5615, 0.2312, 0.5615, 0.2312, 0.5323, 0.2881, 0.5097, 0.2881, 0.5395, 0.2786, 0.5395, 0.2786, 0.5097, 0.2786, 0.5968, 0.2786, 0.6253, 0.2691, 0.6253, 0.2691, 0.5968, 0.2786, 0.5968, 0.2786, 0.5682, 0.2881, 0.5682, 0.2881, 0.5968, 0.2881, 0.6253, 0.2881, 0.653, 0.2786, 0.653, 0.2786, 0.6253, 0.2499, 0.6134, 0.2499, 0.5848, 0.2594, 0.5848, 0.2594, 0.6134, 0.2312, 0.5902, 0.2312, 0.5615, 0.2407, 0.5615, 0.2407, 0.5902, 0.2407, 0.6188, 0.2407, 0.6469, 0.2312, 0.6469, 0.2312, 0.6188, 0.3403, 0.6226, 0.3403, 0.594, 0.3498, 0.594, 0.3498, 0.6226, 0.3498, 0.5367, 0.3498, 0.5654, 0.3403, 0.5654, 0.3403, 0.5367, 0.3308, 0.5659, 0.3308, 0.5367, 0.3403, 0.5367, 0.3403, 0.5659, 0.2118, 0.5406, 0.2118, 0.5692, 0.2022, 0.5692, 0.2022, 0.5406, 0.2499, 0.6419, 0.2499, 0.6134, 0.2594, 0.6134, 0.2594, 0.6419, 0.2118, 0.6263, 0.2118, 0.6534, 0.2022, 0.6534, 0.2022, 0.6263, 0.3198, 0.568, 0.3198, 0.5967, 0.3103, 0.5967, 0.3103, 0.568, 0.231, 0.5688, 0.231, 0.5974, 0.2215, 0.5974, 0.2215, 0.5688, 0.3103, 0.6529, 0.3103, 0.6252, 0.3198, 0.6252, 0.3198, 0.6529, 0.2312, 0.6188, 0.2312, 0.6469, 0.2216, 0.6469, 0.2216, 0.6188, 0.7861, 0.0, 0.7861, 0.1282, 0.5839, 0.1282, 0.5839, 1.428e-08, 0.5235, 0.4128, 0.5321, 0.285, 0.5591, 0.285, 0.548, 0.4128, 0.2022, 0.4128, 0.2022, 0.5406, 3.758e-08, 0.5406, 0.0, 0.4128, 0.3278, 0.4128, 0.3167, 0.285, 0.3437, 0.285, 0.3523, 0.4128, 0.3523, 0.4128, 0.3437, 0.285, 0.3706, 0.285, 0.3768, 0.4128, 0.3768, 0.4128, 0.3706, 0.285, 0.3975, 0.285, 0.4012, 0.4128, 0.4012, 0.4128, 0.3975, 0.285, 0.4244, 0.285, 0.4257, 0.4128, 0.4257, 0.4128, 0.4244, 0.285, 0.4514, 0.285, 0.4501, 0.4128, 0.4501, 0.4128, 0.4514, 0.285, 0.4783, 0.285, 0.4746, 0.4128, 0.4746, 0.4128, 0.4783, 0.285, 0.5052, 0.285, 0.499, 0.4128, 0.499, 0.4128, 0.5052, 0.285, 0.5321, 0.285, 0.5235, 0.4128, 0.07732, 0.2575, 0.07865, 0.285, 0.05172, 0.285, 0.04986, 0.2575, 0.1048, 0.2575, 0.1056, 0.285, 0.07865, 0.285, 0.07732, 0.2575, 0.1322, 0.2575, 0.1325, 0.285, 0.1056, 0.285, 0.1048, 0.2575, 0.1597, 0.2575, 0.1594, 0.285, 0.1325, 0.285, 0.1322, 0.2575, 0.1872, 0.2575, 0.1864, 0.285, 0.1594, 0.285, 0.1597, 0.2575, 0.2146, 0.2575, 0.2133, 0.285, 0.1864, 0.285, 0.1872, 0.2575, 0.2421, 0.2575, 0.2402, 0.285, 0.2133, 0.285, 0.2146, 0.2575, 0.2695, 0.2575, 0.2671, 0.285, 0.2402, 0.285, 0.2421, 0.2575, 0.04986, 0.2575, 0.05172, 0.285, 0.0248, 0.285, 0.0224, 0.2575, 0.212, 0.5401, 0.212, 0.4128, 0.2218, 0.4128, 0.2218, 0.5401, 0.2022, 0.5406, 0.2022, 0.4128, 0.212, 0.4128, 0.212, 0.5406, 0.2691, 0.436, 0.2691, 0.4128, 0.2788, 0.4128, 0.2788, 0.436, 0.2691, 0.4593, 0.2691, 0.436, 0.2788, 0.436, 0.2788, 0.4593, 0.2691, 0.4825, 0.2691, 0.4593, 0.2788, 0.4593, 0.2788, 0.4825, 0.7674, 0.7893, 0.5839, 0.7893, 0.5839, 0.6697, 0.7674, 0.6697, 0.6331, 0.5336, 0.6108, 0.5336, 0.6345, 0.4141, 0.6542, 0.4141, 0.5348, 0.7891, 0.3513, 0.7891, 0.3513, 0.6684, 0.5348, 0.6684, 0.5375, 0.5489, 0.5839, 0.5489, 0.5839, 0.6684, 0.5429, 0.6684, 0.01966, 0.8257, 0.01966, 1.0, 0.0, 1.0, 0.0, 0.8257, 0.8165, 0.5853, 1.0, 0.5853, 1.0, 0.635, 0.8165, 0.635, 0.8165, 0.4141, 1.0, 0.4141, 1.0, 0.438, 0.8165, 0.438, 0.8165, 0.438, 1.0, 0.438, 1.0, 0.4748, 0.8165, 0.4748, 0.8165, 0.4748, 1.0, 0.4748, 1.0, 0.5116, 0.8165, 0.5116, 0.8165, 0.5116, 1.0, 0.5116, 1.0, 0.5484, 0.8165, 0.5484, 0.8165, 0.5484, 1.0, 0.5484, 1.0, 0.5853, 0.8165, 0.5853, 0.1819, 0.8257, 0.1819, 1.0, 0.141, 1.0, 0.141, 0.8257, 0.141, 0.8257, 0.141, 1.0, 0.1106, 1.0, 0.1106, 0.8257, 0.1106, 0.8257, 0.1106, 1.0, 0.08031, 1.0, 0.08031, 0.8257, 0.08031, 0.8257, 0.08031, 1.0, 0.04998, 1.0, 0.04998, 0.8257, 0.04998, 0.8257, 0.04998, 1.0, 0.01966, 1.0, 0.01966, 0.8257, 0.3782, 0.5489, 0.4005, 0.5489, 0.4216, 0.6684, 0.4019, 0.6684, 0.4005, 0.5489, 0.4347, 0.5489, 0.4519, 0.6684, 0.4216, 0.6684, 0.4347, 0.5489, 0.469, 0.5489, 0.4822, 0.6684, 0.4519, 0.6684, 0.469, 0.5489, 0.5033, 0.5489, 0.5126, 0.6684, 0.4822, 0.6684, 0.5033, 0.5489, 0.5375, 0.5489, 0.5429, 0.6684, 0.5126, 0.6684, 0.8165, 0.5336, 0.7701, 0.5336, 0.7755, 0.4141, 0.8165, 0.4141, 0.2405, 0.4454, 0.2405, 0.4128, 0.2499, 0.4128, 0.2499, 0.4454, 0.2405, 0.4779, 0.2405, 0.4454, 0.2499, 0.4454, 0.2499, 0.4779, 0.2405, 0.5105, 0.2405, 0.4779, 0.2499, 0.4779, 0.2499, 0.5105, 0.6673, 0.5336, 0.6331, 0.5336, 0.6542, 0.4141, 0.6845, 0.4141, 0.6634, 0.5608, 0.6282, 0.5608, 0.6331, 0.5336, 0.6673, 0.5336, 0.6986, 0.5608, 0.6634, 0.5608, 0.6673, 0.5336, 0.7016, 0.5336, 0.7338, 0.5608, 0.6986, 0.5608, 0.7016, 0.5336, 0.7359, 0.5336, 0.7689, 0.5608, 0.7338, 0.5608, 0.7359, 0.5336, 0.7701, 0.5336, 0.8165, 0.5608, 0.7689, 0.5608, 0.7701, 0.5336, 0.8165, 0.5336, 0.5012, 0.5217, 0.5363, 0.5217, 0.5375, 0.5489, 0.5033, 0.5489, 0.466, 0.5217, 0.5012, 0.5217, 0.5033, 0.5489, 0.469, 0.5489, 0.4308, 0.5217, 0.466, 0.5217, 0.469, 0.5489, 0.4347, 0.5489, 0.3956, 0.5217, 0.4308, 0.5217, 0.4347, 0.5489, 0.4005, 0.5489, 0.3728, 0.5217, 0.3956, 0.5217, 0.4005, 0.5489, 0.3782, 0.5489, 0.5363, 0.5217, 0.5839, 0.5217, 0.5839, 0.5489, 0.5375, 0.5489, 0.5348, 0.8166, 0.3513, 0.8166, 0.3513, 0.7891, 0.5348, 0.7891, 0.6282, 0.5608, 0.6054, 0.5608, 0.6108, 0.5336, 0.6331, 0.5336, 0.7674, 0.8165, 0.5839, 0.8165, 0.5839, 0.7893, 0.7674, 0.7893, 0.7674, 0.9254, 0.5839, 0.9254, 0.5839, 0.8981, 0.7674, 0.8981, 0.7674, 0.8981, 0.5839, 0.8981, 0.5839, 0.8709, 0.7674, 0.8709, 0.7674, 0.8709, 0.5839, 0.8709, 0.5839, 0.8437, 0.7674, 0.8437, 0.7674, 0.8437, 0.5839, 0.8437, 0.5839, 0.8165, 0.7674, 0.8165, 0.609, 0.6697, 0.5839, 0.6697, 0.5893, 0.6425, 0.6138, 0.6425, 0.6138, 0.6425, 0.5893, 0.6425, 0.5947, 0.6153, 0.6186, 0.6153, 0.6186, 0.6153, 0.5947, 0.6153, 0.6, 0.5881, 0.6234, 0.5881, 0.6234, 0.5881, 0.6, 0.5881, 0.6054, 0.5608, 0.6282, 0.5608, 0.5348, 0.9265, 0.3513, 0.9265, 0.3513, 0.899, 0.5348, 0.899, 0.5348, 0.899, 0.3513, 0.899, 0.3513, 0.8715, 0.5348, 0.8715, 0.5348, 0.8715, 0.3513, 0.8715, 0.3513, 0.844, 0.5348, 0.844, 0.5348, 0.844, 0.3513, 0.844, 0.3513, 0.8166, 0.5348, 0.8166, 0.5315, 0.4128, 0.5839, 0.4128, 0.5839, 0.44, 0.5327, 0.44, 0.5327, 0.44, 0.5839, 0.44, 0.5839, 0.4672, 0.5339, 0.4672, 0.5339, 0.4672, 0.5839, 0.4672, 0.5839, 0.4945, 0.5351, 0.4945, 0.5351, 0.4945, 0.5839, 0.4945, 0.5839, 0.5217, 0.5363, 0.5217, 0.3513, 0.4128, 0.3764, 0.4128, 0.3812, 0.44, 0.3567, 0.44, 0.3567, 0.44, 0.3812, 0.44, 0.386, 0.4672, 0.3621, 0.4672, 0.3621, 0.4672, 0.386, 0.4672, 0.3908, 0.4945, 0.3675, 0.4945, 0.3675, 0.4945, 0.3908, 0.4945, 0.3956, 0.5217, 0.3728, 0.5217, 0.3764, 0.4128, 0.4152, 0.4128, 0.4191, 0.44, 0.3812, 0.44, 0.3812, 0.44, 0.4191, 0.44, 0.423, 0.4672, 0.386, 0.4672, 0.386, 0.4672, 0.423, 0.4672, 0.4269, 0.4945, 0.3908, 0.4945, 0.3908, 0.4945, 0.4269, 0.4945, 0.4308, 0.5217, 0.3956, 0.5217, 0.4152, 0.4128, 0.4539, 0.4128, 0.4569, 0.44, 0.4191, 0.44, 0.4191, 0.44, 0.4569, 0.44, 0.46, 0.4672, 0.423, 0.4672, 0.423, 0.4672, 0.46, 0.4672, 0.463, 0.4945, 0.4269, 0.4945, 0.4269, 0.4945, 0.463, 0.4945, 0.466, 0.5217, 0.4308, 0.5217, 0.4539, 0.4128, 0.4927, 0.4128, 0.4948, 0.44, 0.4569, 0.44, 0.4569, 0.44, 0.4948, 0.44, 0.4969, 0.4672, 0.46, 0.4672, 0.46, 0.4672, 0.4969, 0.4672, 0.499, 0.4945, 0.463, 0.4945, 0.463, 0.4945, 0.499, 0.4945, 0.5012, 0.5217, 0.466, 0.5217, 0.4927, 0.4128, 0.5315, 0.4128, 0.5327, 0.44, 0.4948, 0.44, 0.4948, 0.44, 0.5327, 0.44, 0.5339, 0.4672, 0.4969, 0.4672, 0.4969, 0.4672, 0.5339, 0.4672, 0.5351, 0.4945, 0.499, 0.4945, 0.499, 0.4945, 0.5351, 0.4945, 0.5363, 0.5217, 0.5012, 0.5217, 0.8165, 0.6697, 0.7641, 0.6697, 0.7653, 0.6425, 0.8165, 0.6425, 0.8165, 0.6425, 0.7653, 0.6425, 0.7665, 0.6153, 0.8165, 0.6153, 0.8165, 0.6153, 0.7665, 0.6153, 0.7677, 0.5881, 0.8165, 0.5881, 0.8165, 0.5881, 0.7677, 0.5881, 0.7689, 0.5608, 0.8165, 0.5608, 0.7641, 0.6697, 0.7253, 0.6697, 0.7274, 0.6425, 0.7653, 0.6425, 0.7653, 0.6425, 0.7274, 0.6425, 0.7295, 0.6153, 0.7665, 0.6153, 0.7665, 0.6153, 0.7295, 0.6153, 0.7316, 0.5881, 0.7677, 0.5881, 0.7677, 0.5881, 0.7316, 0.5881, 0.7338, 0.5608, 0.7689, 0.5608, 0.7253, 0.6697, 0.6865, 0.6697, 0.6895, 0.6425, 0.7274, 0.6425, 0.3363, 0.5095, 0.3363, 0.5367, 0.3213, 0.5367, 0.3213, 0.5095, 0.7295, 0.6153, 0.6926, 0.6153, 0.6956, 0.5881, 0.7316, 0.5881, 0.2913, 0.4479, 0.2913, 0.4128, 0.3063, 0.4128, 0.3063, 0.4479, 0.6865, 0.6697, 0.6478, 0.6697, 0.6517, 0.6425, 0.6895, 0.6425, 0.6895, 0.6425, 0.6517, 0.6425, 0.6556, 0.6153, 0.6926, 0.6153, 0.6926, 0.6153, 0.6556, 0.6153, 0.6595, 0.5881, 0.6956, 0.5881, 0.6956, 0.5881, 0.6595, 0.5881, 0.6634, 0.5608, 0.6986, 0.5608, 0.6478, 0.6697, 0.609, 0.6697, 0.6138, 0.6425, 0.6517, 0.6425, 0.3213, 0.4822, 0.3213, 0.4488, 0.3363, 0.4488, 0.3363, 0.4822, 0.6556, 0.6153, 0.6186, 0.6153, 0.6234, 0.5881, 0.6595, 0.5881, 0.3363, 0.4822, 0.3363, 0.5095, 0.3213, 0.5095, 0.3213, 0.4822, 0.3063, 0.4479, 0.3063, 0.4822, 0.2913, 0.4822, 0.2913, 0.4479, 0.3513, 0.5095, 0.3513, 0.5367, 0.3363, 0.5367, 0.3363, 0.5095, 0.3363, 0.4488, 0.3363, 0.4128, 0.3513, 0.4128, 0.3513, 0.4488, 0.3063, 0.4822, 0.3063, 0.5096, 0.2913, 0.5096, 0.2913, 0.4822, 0.3063, 0.5096, 0.3063, 0.4822, 0.3213, 0.4822, 0.3213, 0.5096, 0.2649, 0.4992, 0.2649, 0.5264, 0.2499, 0.5264, 0.2499, 0.4992, 0.3063, 0.4822, 0.3063, 0.4479, 0.3213, 0.4479, 0.3213, 0.4822, 0.2691, 0.5097, 0.2691, 0.4825, 0.2841, 0.4825, 0.2841, 0.5097, 0.3213, 0.4488, 0.3213, 0.4128, 0.3363, 0.4128, 0.3363, 0.4488, 0.3513, 0.4488, 0.3513, 0.4822, 0.3363, 0.4822, 0.3363, 0.4488, 0.3363, 0.5095, 0.3363, 0.4822, 0.3513, 0.4822, 0.3513, 0.5095, 0.3063, 0.4479, 0.3063, 0.4128, 0.3213, 0.4128, 0.3213, 0.4479, 0.2312, 0.5323, 0.2312, 0.4128, 0.2405, 0.4128, 0.2405, 0.5323, 0.2312, 0.4128, 0.2312, 0.5324, 0.2218, 0.5324, 0.2218, 0.4128, 0.2499, 0.4416, 0.2499, 0.4128, 0.2593, 0.4128, 0.2593, 0.4416, 0.2499, 0.4704, 0.2499, 0.4416, 0.2593, 0.4416, 0.2593, 0.4704, 0.2499, 0.4992, 0.2499, 0.4704, 0.2593, 0.4704, 0.2593, 0.4992])
me_cube.use_remesh_preserve_volume = False
me_cube.use_remesh_preserve_attributes = False
me_cube.use_mirror_vertex_groups = False
me_cube.update()
me_cube_001 = bpy.data.meshes.new('Cube.001')
me_cube_001.from_pydata([(-1.0, -1.0, -1.0), (-1.0, -1.0, 1.0), (-1.0, 1.0, -1.0), (-1.0, 1.0, 1.0), (1.0, -1.0, -1.0), (1.0, -1.0, 1.0), (1.0, 1.0, -1.0), (1.0, 1.0, 1.0)], [], [(1, 3, 2, 0), (3, 7, 6, 2), (7, 5, 4, 6), (5, 1, 0, 4), (0, 2, 6, 4), (5, 7, 3, 1)])
_uv = me_cube_001.uv_layers.new(name='UVMap')
_uv.uv.foreach_set('vector', [0.0, 0.0, 0.0, 0.0, 0.0, 0.0, 0.0, 0.0, 0.0001, 0.0001001, 0.9999, 9.998e-05, 0.9999, 0.9999, 9.998e-05, 0.9999, 0.0, 0.0, 0.0, 0.0, 0.0, 0.0, 0.0, 0.0, 0.0, 0.0, 0.0, 0.0, 0.0, 0.0, 0.0, 0.0, 0.0, 0.0, 0.0, 0.0, 0.0, 0.0, 0.0, 0.0, 0.0, 0.0, 0.0, 0.0, 0.0, 0.0, 0.0, 0.0])
me_cube_001.use_remesh_preserve_volume = False
me_cube_001.use_remesh_preserve_attributes = False
me_cube_001.use_mirror_vertex_groups = False
me_cube_001.update()
me_cube_008 = bpy.data.meshes.new('Cube.008')
me_cube_008.from_pydata([(-0.2439, 9.74, 13.44), (-0.5121, 9.74, 9.801), (-0.7803, 9.74, 6.165), (-1.048, 9.74, 2.529), (4.561, 9.74, 13.44), (4.179, 9.74, 9.801), (3.796, 9.74, 6.165), (3.414, 9.74, 2.529), (9.365, 9.74, 13.44), (8.869, 9.74, 9.801), (8.373, 9.74, 6.165), (7.877, 9.74, 2.529), (14.17, 9.74, 13.44), (13.56, 9.74, 9.801), (12.95, 9.74, 6.165), (12.34, 9.74, 2.529), (-10.63, 16.04, 7.376), (-10.39, 16.04, 11.2), (-10.14, 16.04, 15.02), (-9.896, 16.04, 18.84), (-9.65, 16.04, 22.66), (-9.405, 16.04, 26.48), (-9.159, 16.04, 30.3), (-8.913, 16.04, 34.13), (-14.19, 16.04, 7.376), (-14.01, 16.04, 11.2), (-13.84, 16.04, 15.02), (-13.66, 16.04, 18.84), (-13.49, 16.04, 22.66), (-13.31, 16.04, 26.48), (-13.13, 16.04, 30.3), (-12.96, 16.04, 34.13), (-17.74, 16.04, 7.376), (-17.64, 16.04, 11.2), (-17.53, 16.04, 15.02), (-17.43, 16.04, 18.84), (-17.32, 16.04, 22.66), (-17.21, 16.04, 26.48), (-17.11, 16.04, 30.3), (-17.0, 16.04, 34.13), (-21.3, 16.04, 7.376), (-21.26, 16.04, 11.2), (-21.23, 16.04, 15.02), (-21.19, 16.04, 18.84), (-21.16, 16.04, 22.66), (-21.12, 16.04, 26.48), (-21.09, 16.04, 30.3), (-21.05, 16.04, 34.13), (-24.85, 16.04, 7.376), (-24.89, 16.04, 11.2), (-24.92, 16.04, 15.02), (-24.96, 16.04, 18.84), (-24.99, 16.04, 22.66), (-25.03, 16.04, 26.48), (-25.06, 16.04, 30.3), (-25.1, 16.04, 34.13), (-28.4, 16.04, 7.376), (-28.51, 16.04, 11.2), (-28.61, 16.04, 15.02), (-28.72, 16.04, 18.84), (-28.83, 16.04, 22.66), (-28.93, 16.04, 26.48), (-29.04, 16.04, 30.3), (-29.14, 16.04, 34.13), (-31.96, 16.04, 7.376), (-32.13, 16.04, 11.2), (-32.31, 16.04, 15.02), (-32.48, 16.04, 18.84), (-32.66, 16.04, 22.66), (-32.84, 16.04, 26.48), (-33.01, 16.04, 30.3), (-33.19, 16.04, 34.13), (-35.51, 16.04, 7.376), (-35.76, 16.04, 11.2), (-36.0, 16.04, 15.02), (-36.25, 16.04, 18.84), (-36.5, 16.04, 22.66), (-36.74, 16.04, 26.48), (-36.99, 16.04, 30.3), (-37.23, 16.04, 34.13)], [], [(0, 4, 5, 1), (2, 6, 7, 3), (8, 12, 13, 9), (10, 14, 15, 11), (23, 22, 30, 31), (21, 20, 28, 29), (19, 18, 26, 27), (17, 16, 24, 25), (39, 38, 46, 47), (37, 36, 44, 45), (35, 34, 42, 43), (33, 32, 40, 41), (55, 54, 62, 63), (53, 52, 60, 61), (51, 50, 58, 59), (49, 48, 56, 57), (71, 70, 78, 79), (69, 68, 76, 77), (67, 66, 74, 75), (65, 64, 72, 73)])
_uv = me_cube_008.uv_layers.new(name='UVMap')
_uv.uv.foreach_set('vector', [0.0, 0.0, 1.0, 0.0, 1.0, 1.0, 0.0, 1.0, 0.0, 0.0, 1.0, 0.0, 1.0, 1.0, 0.0, 1.0, 0.0, 0.0, 1.0, 0.0, 1.0, 1.0, 0.0, 1.0, 0.0, 0.0, 1.0, 0.0, 1.0, 1.0, 0.0, 1.0, 0.0, 0.0, 1.0, 0.0, 1.0, 1.0, 0.0, 1.0, 0.0, 0.0, 1.0, 0.0, 1.0, 1.0, 0.0, 1.0, 0.0, 0.0, 1.0, 0.0, 1.0, 1.0, 0.0, 1.0, 0.0, 0.0, 1.0, 0.0, 1.0, 1.0, 0.0, 1.0, 0.0, 0.0, 1.0, 0.0, 1.0, 1.0, 0.0, 1.0, 0.0, 0.0, 1.0, 0.0, 1.0, 1.0, 0.0, 1.0, 0.0, 0.0, 1.0, 0.0, 1.0, 1.0, 0.0, 1.0, 0.0, 0.0, 1.0, 0.0, 1.0, 1.0, 0.0, 1.0, 0.0, 0.0, 1.0, 0.0, 1.0, 1.0, 0.0, 1.0, 0.0, 0.0, 1.0, 0.0, 1.0, 1.0, 0.0, 1.0, 0.0, 0.0, 1.0, 0.0, 1.0, 1.0, 0.0, 1.0, 0.0, 0.0, 1.0, 0.0, 1.0, 1.0, 0.0, 1.0, 0.0, 0.0, 1.0, 0.0, 1.0, 1.0, 0.0, 1.0, 0.0, 0.0, 1.0, 0.0, 1.0, 1.0, 0.0, 1.0, 0.0, 0.0, 1.0, 0.0, 1.0, 1.0, 0.0, 1.0, 0.0, 0.0, 1.0, 0.0, 1.0, 1.0, 0.0, 1.0])
me_cube_008.use_remesh_preserve_volume = False
me_cube_008.use_remesh_preserve_attributes = False
me_cube_008.use_mirror_vertex_groups = False
me_cube_008.update()
me_cube_005 = bpy.data.meshes.new('Cube.005')
me_cube_005.from_pydata([(28.27, 6.036, -27.45), (24.43, 6.036, -27.45), (20.58, 6.036, -27.45), (16.73, 6.036, -27.45), (17.41, 6.036, -11.48), (21.76, 6.036, -11.48), (26.1, 6.036, -11.48), (30.45, 6.036, -11.48), (4.655, 11.59, -27.57), (1.552, 11.59, -27.57), (-1.552, 11.59, -27.57), (-4.655, 11.59, -27.57), (5.125, 11.59, -10.5), (1.708, 11.59, -10.5), (-1.708, 11.59, -10.5), (-5.125, 11.59, -10.5)], [], [(4, 5, 2, 3), (5, 6, 1, 2), (6, 7, 0, 1), (12, 8, 9, 13), (13, 9, 10, 14), (14, 10, 11, 15)])
_uv = me_cube_005.uv_layers.new(name='UVMap')
_uv.uv.foreach_set('vector', [1.0, 0.9666, 0.6667, 0.9777, 0.7051, 0.009859, 1.0, 0.0, 0.6667, 0.9777, 0.3333, 0.9889, 0.4101, 0.01972, 0.7051, 0.009859, 0.3333, 0.9889, 0.0, 1.0, 0.1152, 0.02958, 0.4101, 0.01972, -8.941e-08, 1.0, 0.04587, -8.941e-08, 0.3486, -2.98e-08, 0.3333, 1.0, 0.3333, 1.0, 0.3486, -2.98e-08, 0.6514, -5.96e-08, 0.6667, 1.0, 0.6667, 1.0, 0.6514, -5.96e-08, 0.9541, 0.0, 1.0, 1.0])
me_cube_005.use_remesh_preserve_volume = False
me_cube_005.use_remesh_preserve_attributes = False
me_cube_005.use_mirror_vertex_groups = False
me_cube_005.update()
me_cube_002 = bpy.data.meshes.new('Cube.002')
me_cube_002.from_pydata([(-2.736, -0.5939, 0.7715), (-2.736, 0.5939, 0.7715), (-2.736, 0.5939, -0.7715), (-2.736, -0.5939, -0.7715), (2.736, -0.5939, 0.7715), (2.736, 0.5939, 0.7715), (2.736, 0.5939, -0.7715), (2.736, -0.5939, -0.7715), (-0.6254, -0.5939, -3.375), (-0.6254, 0.5939, -3.375), (0.6254, 0.5939, -3.375), (0.6254, -0.5939, -3.375), (-0.6254, -0.5939, 3.375), (-0.6254, 0.5939, 3.375), (0.6254, 0.5939, 3.375), (0.6254, -0.5939, 3.375)], [], [(4, 5, 1, 0), (5, 6, 2, 1), (6, 7, 3, 2), (7, 4, 0, 3), (0, 1, 2, 3), (7, 6, 5, 4), (12, 13, 9, 8), (13, 14, 10, 9), (14, 15, 11, 10), (15, 12, 8, 11), (8, 9, 10, 11), (15, 14, 13, 12)])
_uv = me_cube_002.uv_layers.new(name='UVMap')
_uv.uv.foreach_set('vector', [0.0, 0.0, 1.0, 0.0, 1.0, 1.0, 0.0, 1.0, 0.02271, 0.69, 0.03, 0.32, 0.965, 0.3107, 0.9677, 0.6857, 0.0, 0.0, 1.0, 0.0, 1.0, 1.0, 0.0, 1.0, 0.0, 0.0, 1.0, 0.0, 1.0, 1.0, 0.0, 1.0, 0.0, 0.0, 1.0, 0.0, 1.0, 1.0, 0.0, 1.0, 0.0, 0.0, 1.0, 0.0, 1.0, 1.0, 0.0, 1.0, 0.0, 0.0, 1.0, 0.0, 1.0, 1.0, 0.0, 1.0, 0.7, 0.965, 0.3177, 0.975, 0.3177, 0.01, 0.7, 0.03, 0.0, 0.0, 1.0, 0.0, 1.0, 1.0, 0.0, 1.0, 0.0, 0.0, 1.0, 0.0, 1.0, 1.0, 0.0, 1.0, 0.0, 0.0, 1.0, 0.0, 1.0, 1.0, 0.0, 1.0, 0.0, 0.0, 1.0, 0.0, 1.0, 1.0, 0.0, 1.0])
me_cube_002.use_remesh_preserve_volume = False
me_cube_002.use_remesh_preserve_attributes = False
me_cube_002.use_mirror_vertex_groups = False
me_cube_002.update()

# ---- objects
ob_clinic = bpy.data.objects.new('clinic', me_cube)
ob_clinicboard = bpy.data.objects.new('clinicBoard', me_cube_001)
ob_windows = bpy.data.objects.new('windows', me_cube_008)
ob_doors = bpy.data.objects.new('doors', me_cube_005)
ob_clinicsign = bpy.data.objects.new('clinicSign', me_cube_002)

# ---- transforms, parenting, visibility, modifiers, constraints
ob_clinic.location = (0.0, 0.0, 0.0)
ob_clinic.lock_rotations_4d = False
ob_clinic.empty_display_type = 'ARROWS'
ob_clinic.lineart.crease_threshold = 0.0
ob_clinicboard.parent = ob_clinic
ob_clinicboard.location = (0.3102, 9.23, 30.12)
ob_clinicboard.scale = (6.612, 0.388, 3.007)
ob_clinicboard.lineart.crease_threshold = 0.0
ob_windows.parent = ob_clinic
ob_windows.matrix_parent_inverse = Matrix(((1.0, 0.0, 0.0, -0.0), (0.0, 1.0, 0.0, -0.0), (0.0, 0.0, 1.0, -27.67), (0.0, 0.0, 0.0, 1.0)))
ob_windows.location = (23.07, -4.417, 17.29)
ob_windows.lineart.crease_threshold = 0.0
ob_doors.parent = ob_clinic
ob_doors.matrix_parent_inverse = Matrix(((1.0, 0.0, 0.0, -0.0), (0.0, 1.0, 0.0, -0.0), (0.0, 0.0, 1.0, -27.67), (0.0, 0.0, 0.0, 1.0)))
ob_doors.location = (0.0, 0.0, 27.67)
ob_doors.lock_rotations_4d = False
ob_doors.empty_display_type = 'ARROWS'
ob_doors.lineart.crease_threshold = 0.0
ob_clinicsign.parent = ob_clinic
ob_clinicsign.matrix_parent_inverse = Matrix(((1.0, 0.0, 0.0, -0.0), (0.0, 1.0, 0.0, -0.0), (0.0, 0.0, 1.0, -27.67), (0.0, 0.0, 0.0, 1.0)))
ob_clinicsign.location = (29.89, 4.208, 37.59)
ob_clinicsign.lineart.crease_threshold = 0.0

# ---- collection membership
col_collection_1.objects.link(ob_clinic)
col_collection_1.objects.link(ob_clinicboard)
col_collection_1.objects.link(ob_windows)
col_collection_1.objects.link(ob_doors)
col_collection_1.objects.link(ob_clinicsign)

# ---- scene / render settings (as saved in the file)
scene.frame_start = 1; scene.frame_end = 250; scene.frame_set(43)
scene.render.engine = 'BLENDER_EEVEE_NEXT'
scene.render.resolution_percentage = 50
scene.render.dither_intensity = 0.0
scene.cycles.use_denoising = False
scene.cycles.samples = 10
scene.cycles.sampling_pattern = 'TABULATED_SOBOL'
scene.cycles.light_sampling_threshold = 0.0
scene.cycles.use_adaptive_sampling = False
scene.cycles.use_light_tree = False
scene.cycles.blur_glossy = 0.0
scene.cycles.volume_bounces = 1
scene.cycles.pixel_filter_type = 'GAUSSIAN'
scene.cycles.sample_clamp_indirect = 0.0
scene.view_settings.view_transform = 'Standard'
bpy.context.view_layer.update()

# ---- added for rendering (the .blend has no active camera and no usable light): camera, sun
cam_auto = bpy.data.cameras.new('AutoCamera')
cam_auto.lens = 50.0
cam_auto.sensor_width = 36.0
cam_auto.clip_end = 1458.39
ob_auto_camera = bpy.data.objects.new('AutoCamera', cam_auto)
scene.collection.objects.link(ob_auto_camera)
ob_auto_camera.location = (94.36, -101.334, 69.2597)
ob_auto_camera.rotation_euler = (1.09748, -7.21219e-08, 0.694738)
scene.camera = ob_auto_camera
light_auto_sun = bpy.data.lights.new('AutoSun', 'SUN')
light_auto_sun.energy = 3.0
light_auto_sun.angle = 0.0523599
ob_auto_sun = bpy.data.objects.new('AutoSun', light_auto_sun)
scene.collection.objects.link(ob_auto_sun)
ob_auto_sun.rotation_euler = (0.872665, 0.174533, 0.523599)
bpy.context.view_layer.update()
